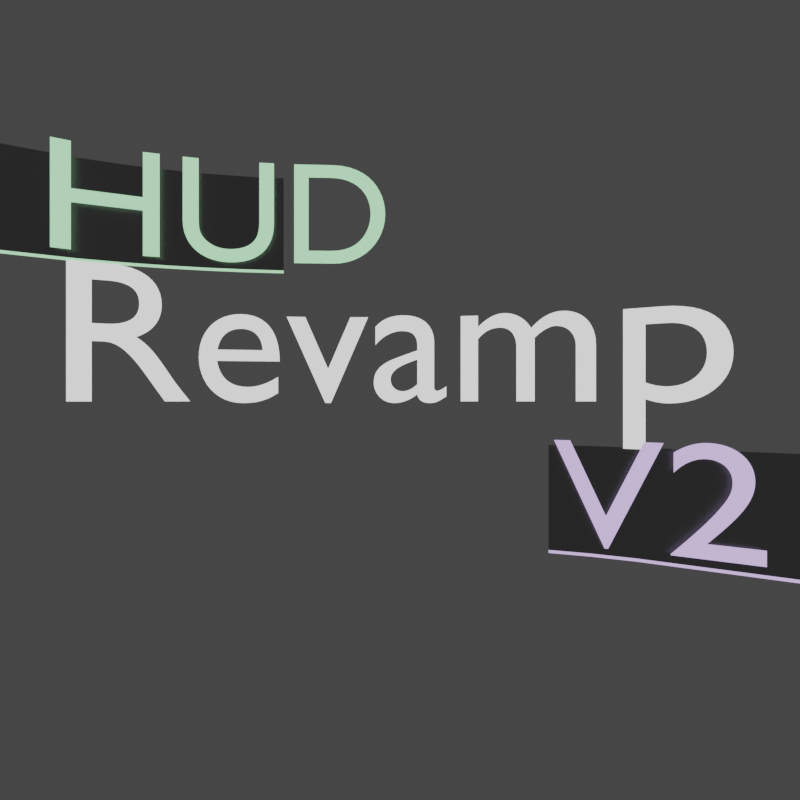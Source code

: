 # Source: Logo.blend  (saved by Blender 3.4.6; exported with 4.5.12 LTS)
import bpy
from mathutils import Matrix  # noqa: F401  (used for matrix-valued properties, if any)

bpy.ops.wm.read_factory_settings(use_empty=True)
scene = bpy.context.scene
scene.name = 'Scene'

# ---- collections
col_collection = bpy.data.collections.new('Collection'); scene.collection.children.link(col_collection)

# ---- materials (node trees are filled in below, after node groups)
mat_material_004 = bpy.data.materials.new('Material.004')
mat_material_004.use_transparent_shadow = False
mat_material_003 = bpy.data.materials.new('Material.003')
mat_material_003.use_transparent_shadow = False
mat_material_002 = bpy.data.materials.new('Material.002')
mat_material_002.use_transparent_shadow = False
mat_material_001 = bpy.data.materials.new('Material.001')
mat_material_001.surface_render_method = 'BLENDED'
mat_material_001.blend_method = 'BLEND'
mat_material_001.use_transparent_shadow = False

# ---- material node trees
mat_material_004.use_nodes = True; mat_material_004.node_tree.nodes.clear()
_N = mat_material_004.node_tree.nodes; _L = mat_material_004.node_tree.links
n0 = _N.new('ShaderNodeBsdfPrincipled'); n0.name = 'Principled BSDF'; n0.location = (10, 300)
n0.distribution = 'GGX'
n0.subsurface_method = 'RANDOM_WALK_SKIN'
n0.inputs[3].default_value = 1.45
n0.inputs[28].default_value = 1.0
n1 = _N.new('ShaderNodeOutputMaterial'); n1.name = 'Material Output'; n1.location = (300, 300)
_L.new(n0.outputs[0], n1.inputs[0])
n1.is_active_output = True
mat_material_003.use_nodes = True; mat_material_003.node_tree.nodes.clear()
_N = mat_material_003.node_tree.nodes; _L = mat_material_003.node_tree.links
n0 = _N.new('ShaderNodeBsdfPrincipled'); n0.name = 'Principled BSDF'; n0.location = (10, 300)
n0.distribution = 'GGX'
n0.subsurface_method = 'RANDOM_WALK_SKIN'
n0.inputs[0].default_value = (0.7011, 0.5271, 1.0, 1.0)
n0.inputs[3].default_value = 1.45
n0.inputs[27].default_value = (0.7011, 0.5271, 1.0, 1.0)
n0.inputs[28].default_value = 1.0
n1 = _N.new('ShaderNodeOutputMaterial'); n1.name = 'Material Output'; n1.location = (300, 300)
_L.new(n0.outputs[0], n1.inputs[0])
n1.is_active_output = True
mat_material_002.use_nodes = True; mat_material_002.node_tree.nodes.clear()
_N = mat_material_002.node_tree.nodes; _L = mat_material_002.node_tree.links
n0 = _N.new('ShaderNodeBsdfPrincipled'); n0.name = 'Principled BSDF'; n0.location = (10, 300)
n0.distribution = 'GGX'
n0.subsurface_method = 'RANDOM_WALK_SKIN'
n0.inputs[0].default_value = (0.4793, 0.956, 0.5457, 1.0)
n0.inputs[3].default_value = 1.45
n0.inputs[27].default_value = (0.4793, 0.956, 0.5457, 1.0)
n0.inputs[28].default_value = 1.0
n1 = _N.new('ShaderNodeOutputMaterial'); n1.name = 'Material Output'; n1.location = (300, 300)
_L.new(n0.outputs[0], n1.inputs[0])
n1.is_active_output = True
mat_material_001.use_nodes = True; mat_material_001.node_tree.nodes.clear()
_N = mat_material_001.node_tree.nodes; _L = mat_material_001.node_tree.links
n0 = _N.new('ShaderNodeBsdfPrincipled'); n0.name = 'Principled BSDF'; n0.location = (10, 300)
n0.distribution = 'GGX'
n0.subsurface_method = 'RANDOM_WALK_SKIN'
n0.inputs[0].default_value = (0.01274, 0.01274, 0.01274, 1.0)
n0.inputs[3].default_value = 1.45
n0.inputs[4].default_value = 0.68
n0.inputs[27].default_value = (0.0, 0.0, 0.0, 1.0)
n0.inputs[28].default_value = 1.0
n1 = _N.new('ShaderNodeOutputMaterial'); n1.name = 'Material Output'; n1.location = (300, 300)
_L.new(n0.outputs[0], n1.inputs[0])
n1.is_active_output = True

# ---- world
world_world = bpy.data.worlds.new('World'); scene.world = world_world
world_world.use_nodes = True; world_world.node_tree.nodes.clear()
_N = world_world.node_tree.nodes; _L = world_world.node_tree.links
n0 = _N.new('ShaderNodeOutputWorld'); n0.name = 'World Output'; n0.location = (300, 300)
n1 = _N.new('ShaderNodeBackground'); n1.name = 'Background'; n1.location = (10, 300)
n1.inputs[0].default_value = (0.05088, 0.05088, 0.05088, 1.0)
_L.new(n1.outputs[0], n0.inputs[0])
n0.is_active_output = True
world_world.color = (0.05088, 0.05088, 0.05088)
world_world.use_sun_shadow = False
world_world.sun_shadow_jitter_overblur = 0.0

# ---- cameras
cam_camera_001 = bpy.data.cameras.new('Camera.001')
cam_camera_001.lens = 7.456
cam_camera_001.lens_unit = 'FOV'

# ---- meshes
me_plane = bpy.data.meshes.new('Plane')
me_plane.from_pydata([(0.5, -0.9, -0.01), (-1.0, -0.26, -0.01), (0.5, -0.26, -0.01), (-1.0, -0.375, -0.01), (-1.0, -0.55, -0.01), (-0.5, -0.9, -0.01), (0.0, -0.9, -0.01), (0.4, -0.9, -0.01), (0.5, -0.725, -0.01), (0.5, -0.55, -0.01), (0.5, -0.375, -0.01), (0.4, -0.26, -0.01), (0.0, -0.26, -0.01), (-0.5, -0.26, -0.01), (-0.5, -0.725, -0.01), (-0.5, -0.55, -0.01), (-0.5, -0.375, -0.01), (0.0, -0.725, -0.01), (0.0, -0.55, -0.01), (0.0, -0.375, -0.01), (0.4, -0.725, -0.01), (0.4, -0.55, -0.01), (0.4, -0.375, -0.01), (-1.0, -0.9, -0.01), (-2.0, -0.9, -0.01), (-1.5, -0.9, -0.01), (-1.0, -0.725, -0.01), (-1.5, -0.26, -0.01), (-2.0, -0.26, -0.01), (-2.0, -0.725, -0.01), (-2.0, -0.55, -0.01), (-2.0, -0.375, -0.01), (-1.5, -0.725, -0.01), (-1.5, -0.55, -0.01), (-1.5, -0.375, -0.01), (0.5, -0.92, -0.01), (-0.5, -0.92, -0.01), (0.0, -0.92, -0.01), (0.4, -0.92, -0.01), (-1.0, -0.92, -0.01), (-2.0, -0.92, -0.01), (-1.5, -0.92, -0.01), (-1.75, -0.9, -0.01), (-1.75, -0.26, -0.01), (-1.75, -0.725, -0.01), (-1.75, -0.55, -0.01), (-1.75, -0.375, -0.01), (-1.75, -0.92, -0.01), (-1.25, -0.9, -0.01), (-1.25, -0.725, -0.01), (-1.25, -0.26, -0.01), (-1.25, -0.55, -0.01), (-1.25, -0.375, -0.01), (-1.25, -0.92, -0.01), (-0.75, -0.26, -0.01), (-0.75, -0.55, -0.01), (-0.75, -0.375, -0.01), (-0.75, -0.9, -0.01), (-0.75, -0.725, -0.01), (-0.75, -0.92, -0.01), (-0.25, -0.9, -0.01), (-0.25, -0.26, -0.01), (-0.25, -0.725, -0.01), (-0.25, -0.55, -0.01), (-0.25, -0.375, -0.01), (-0.25, -0.92, -0.01), (0.2, -0.9, -0.01), (0.2, -0.26, -0.01), (0.2, -0.725, -0.01), (0.2, -0.55, -0.01), (0.2, -0.375, -0.01), (0.2, -0.92, -0.01)], [], [(22, 10, 2, 11), (56, 16, 13, 54), (64, 19, 12, 61), (70, 22, 11, 67), (57, 5, 14, 58), (58, 14, 15, 55), (55, 15, 16, 56), (60, 6, 17, 62), (62, 17, 18, 63), (63, 18, 19, 64), (66, 7, 20, 68), (68, 20, 21, 69), (69, 21, 22, 70), (7, 0, 8, 20), (20, 8, 9, 21), (21, 9, 10, 22), (52, 3, 1, 50), (46, 34, 27, 43), (42, 25, 32, 44), (44, 32, 33, 45), (45, 33, 34, 46), (48, 23, 26, 49), (49, 26, 4, 51), (51, 4, 3, 52), (42, 24, 40, 47), (0, 7, 38, 35), (57, 23, 39, 59), (60, 5, 36, 65), (48, 25, 41, 53), (66, 6, 37, 71), (25, 42, 47, 41), (30, 45, 46, 31), (29, 44, 45, 30), (24, 42, 44, 29), (31, 46, 43, 28), (23, 48, 53, 39), (33, 51, 52, 34), (32, 49, 51, 33), (25, 48, 49, 32), (34, 52, 50, 27), (5, 57, 59, 36), (4, 55, 56, 3), (26, 58, 55, 4), (23, 57, 58, 26), (3, 56, 54, 1), (6, 60, 65, 37), (15, 63, 64, 16), (14, 62, 63, 15), (5, 60, 62, 14), (16, 64, 61, 13), (7, 66, 71, 38), (18, 69, 70, 19), (17, 68, 69, 18), (6, 66, 68, 17), (19, 70, 67, 12)])
me_plane.polygons.foreach_set('material_index', [0, 0, 0, 0, 0, 0, 0, 0, 0, 0, 0, 0, 0, 0, 0, 0, 0, 0, 0, 0, 0, 0, 0, 0, 1, 1, 1, 1, 1, 1, 1, 0, 0, 0, 0, 1, 0, 0, 0, 0, 1, 0, 0, 0, 0, 1, 0, 0, 0, 0, 1, 0, 0, 0, 0])
_uv = me_plane.uv_layers.new(name='UVMap')
_uv.uv.foreach_set('vector', [0.75, 0.75, 1.0, 0.75, 1.0, 1.0, 0.75, 1.0, 0.125, 0.75, 0.25, 0.75, 0.25, 1.0, 0.125, 1.0, 0.375, 0.75, 0.5, 0.75, 0.5, 1.0, 0.375, 1.0, 0.625, 0.75, 0.75, 0.75, 0.75, 1.0, 0.625, 1.0, 0.125, 0.0, 0.25, 0.0, 0.25, 0.25, 0.125, 0.25, 0.125, 0.25, 0.25, 0.25, 0.25, 0.5, 0.125, 0.5, 0.125, 0.5, 0.25, 0.5, 0.25, 0.75, 0.125, 0.75, 0.375, 0.0, 0.5, 0.0, 0.5, 0.25, 0.375, 0.25, 0.375, 0.25, 0.5, 0.25, 0.5, 0.5, 0.375, 0.5, 0.375, 0.5, 0.5, 0.5, 0.5, 0.75, 0.375, 0.75, 0.625, 0.0, 0.75, 0.0, 0.75, 0.25, 0.625, 0.25, 0.625, 0.25, 0.75, 0.25, 0.75, 0.5, 0.625, 0.5, 0.625, 0.5, 0.75, 0.5, 0.75, 0.75, 0.625, 0.75, 0.75, 0.0, 1.0, 0.0, 1.0, 0.25, 0.75, 0.25, 0.75, 0.25, 1.0, 0.25, 1.0, 0.5, 0.75, 0.5, 0.75, 0.5, 1.0, 0.5, 1.0, 0.75, 0.75, 0.75, 0.875, 0.75, 1.0, 0.75, 1.0, 1.0, 0.875, 1.0, 0.625, 0.75, 0.75, 0.75, 0.75, 1.0, 0.625, 1.0, 0.625, 0.0, 0.75, 0.0, 0.75, 0.25, 0.625, 0.25, 0.625, 0.25, 0.75, 0.25, 0.75, 0.5, 0.625, 0.5, 0.625, 0.5, 0.75, 0.5, 0.75, 0.75, 0.625, 0.75, 0.875, 0.0, 1.0, 0.0, 1.0, 0.25, 0.875, 0.25, 0.875, 0.25, 1.0, 0.25, 1.0, 0.5, 0.875, 0.5, 0.875, 0.5, 1.0, 0.5, 1.0, 0.75, 0.875, 0.75, 0.625, 0.0, 0.5, 0.0, 0.5, 0.0, 0.625, 0.0, 1.0, 0.0, 0.75, 0.0, 0.75, 0.0, 1.0, 0.0, 0.125, 0.0, 0.0, 0.0, 0.0, 0.0, 0.125, 0.0, 0.375, 0.0, 0.25, 0.0, 0.25, 0.0, 0.375, 0.0, 0.875, 0.0, 0.75, 0.0, 0.75, 0.0, 0.875, 0.0, 0.625, 0.0, 0.5, 0.0, 0.5, 0.0, 0.625, 0.0, 0.75, 0.0, 0.625, 0.0, 0.625, 0.0, 0.75, 0.0, 0.5, 0.5, 0.625, 0.5, 0.625, 0.75, 0.5, 0.75, 0.5, 0.25, 0.625, 0.25, 0.625, 0.5, 0.5, 0.5, 0.5, 0.0, 0.625, 0.0, 0.625, 0.25, 0.5, 0.25, 0.5, 0.75, 0.625, 0.75, 0.625, 1.0, 0.5, 1.0, 1.0, 0.0, 0.875, 0.0, 0.875, 0.0, 1.0, 0.0, 0.75, 0.5, 0.875, 0.5, 0.875, 0.75, 0.75, 0.75, 0.75, 0.25, 0.875, 0.25, 0.875, 0.5, 0.75, 0.5, 0.75, 0.0, 0.875, 0.0, 0.875, 0.25, 0.75, 0.25, 0.75, 0.75, 0.875, 0.75, 0.875, 1.0, 0.75, 1.0, 0.25, 0.0, 0.125, 0.0, 0.125, 0.0, 0.25, 0.0, 0.0, 0.5, 0.125, 0.5, 0.125, 0.75, 0.0, 0.75, 0.0, 0.25, 0.125, 0.25, 0.125, 0.5, 0.0, 0.5, 0.0, 0.0, 0.125, 0.0, 0.125, 0.25, 0.0, 0.25, 0.0, 0.75, 0.125, 0.75, 0.125, 1.0, 0.0, 1.0, 0.5, 0.0, 0.375, 0.0, 0.375, 0.0, 0.5, 0.0, 0.25, 0.5, 0.375, 0.5, 0.375, 0.75, 0.25, 0.75, 0.25, 0.25, 0.375, 0.25, 0.375, 0.5, 0.25, 0.5, 0.25, 0.0, 0.375, 0.0, 0.375, 0.25, 0.25, 0.25, 0.25, 0.75, 0.375, 0.75, 0.375, 1.0, 0.25, 1.0, 0.75, 0.0, 0.625, 0.0, 0.625, 0.0, 0.75, 0.0, 0.5, 0.5, 0.625, 0.5, 0.625, 0.75, 0.5, 0.75, 0.5, 0.25, 0.625, 0.25, 0.625, 0.5, 0.5, 0.5, 0.5, 0.0, 0.625, 0.0, 0.625, 0.25, 0.5, 0.25, 0.5, 0.75, 0.625, 0.75, 0.625, 1.0, 0.5, 1.0])
me_plane.materials.append(mat_material_001)
me_plane.materials.append(mat_material_002)
me_plane.update()
me_plane_001 = bpy.data.meshes.new('Plane.001')
me_plane_001.from_pydata([(5.5, -0.9, -0.01), (4.0, -0.2, -0.01), (5.5, -0.2, -0.01), (4.0, -0.375, -0.01), (4.0, -0.55, -0.01), (4.5, -0.9, -0.01), (5.0, -0.9, -0.01), (5.4, -0.9, -0.01), (5.5, -0.725, -0.01), (5.5, -0.55, -0.01), (5.5, -0.375, -0.01), (5.4, -0.2, -0.01), (5.0, -0.2, -0.01), (4.5, -0.2, -0.01), (4.5, -0.725, -0.01), (4.5, -0.55, -0.01), (4.5, -0.375, -0.01), (5.0, -0.725, -0.01), (5.0, -0.55, -0.01), (5.0, -0.375, -0.01), (5.4, -0.725, -0.01), (5.4, -0.55, -0.01), (5.4, -0.375, -0.01), (4.0, -0.9, -0.01), (3.0, -0.9, -0.01), (3.5, -0.9, -0.01), (4.0, -0.725, -0.01), (3.5, -0.2, -0.01), (3.0, -0.2, -0.01), (3.0, -0.725, -0.01), (3.0, -0.55, -0.01), (3.0, -0.375, -0.01), (3.5, -0.725, -0.01), (3.5, -0.55, -0.01), (3.5, -0.375, -0.01), (5.5, -0.92, -0.01), (4.5, -0.92, -0.01), (5.0, -0.92, -0.01), (5.4, -0.92, -0.01), (4.0, -0.92, -0.01), (3.0, -0.92, -0.01), (3.5, -0.92, -0.01), (3.25, -0.9, -0.01), (3.25, -0.2, -0.01), (3.25, -0.725, -0.01), (3.25, -0.55, -0.01), (3.25, -0.375, -0.01), (3.25, -0.92, -0.01), (3.75, -0.9, -0.01), (3.75, -0.725, -0.01), (3.75, -0.2, -0.01), (3.75, -0.55, -0.01), (3.75, -0.375, -0.01), (3.75, -0.92, -0.01), (4.25, -0.2, -0.01), (4.25, -0.55, -0.01), (4.25, -0.375, -0.01), (4.25, -0.9, -0.01), (4.25, -0.725, -0.01), (4.25, -0.92, -0.01), (4.75, -0.9, -0.01), (4.75, -0.2, -0.01), (4.75, -0.725, -0.01), (4.75, -0.55, -0.01), (4.75, -0.375, -0.01), (4.75, -0.92, -0.01), (5.2, -0.9, -0.01), (5.2, -0.2, -0.01), (5.2, -0.725, -0.01), (5.2, -0.55, -0.01), (5.2, -0.375, -0.01), (5.2, -0.92, -0.01)], [], [(22, 10, 2, 11), (56, 16, 13, 54), (64, 19, 12, 61), (70, 22, 11, 67), (57, 5, 14, 58), (58, 14, 15, 55), (55, 15, 16, 56), (60, 6, 17, 62), (62, 17, 18, 63), (63, 18, 19, 64), (66, 7, 20, 68), (68, 20, 21, 69), (69, 21, 22, 70), (7, 0, 8, 20), (20, 8, 9, 21), (21, 9, 10, 22), (52, 3, 1, 50), (46, 34, 27, 43), (42, 25, 32, 44), (44, 32, 33, 45), (45, 33, 34, 46), (48, 23, 26, 49), (49, 26, 4, 51), (51, 4, 3, 52), (42, 24, 40, 47), (0, 7, 38, 35), (57, 23, 39, 59), (60, 5, 36, 65), (48, 25, 41, 53), (66, 6, 37, 71), (25, 42, 47, 41), (30, 45, 46, 31), (29, 44, 45, 30), (24, 42, 44, 29), (31, 46, 43, 28), (23, 48, 53, 39), (33, 51, 52, 34), (32, 49, 51, 33), (25, 48, 49, 32), (34, 52, 50, 27), (5, 57, 59, 36), (4, 55, 56, 3), (26, 58, 55, 4), (23, 57, 58, 26), (3, 56, 54, 1), (6, 60, 65, 37), (15, 63, 64, 16), (14, 62, 63, 15), (5, 60, 62, 14), (16, 64, 61, 13), (7, 66, 71, 38), (18, 69, 70, 19), (17, 68, 69, 18), (6, 66, 68, 17), (19, 70, 67, 12)])
me_plane_001.polygons.foreach_set('material_index', [0, 0, 0, 0, 0, 0, 0, 0, 0, 0, 0, 0, 0, 0, 0, 0, 0, 0, 0, 0, 0, 0, 0, 0, 1, 1, 1, 1, 1, 1, 1, 0, 0, 0, 0, 1, 0, 0, 0, 0, 1, 0, 0, 0, 0, 1, 0, 0, 0, 0, 1, 0, 0, 0, 0])
_uv = me_plane_001.uv_layers.new(name='UVMap')
_uv.uv.foreach_set('vector', [0.75, 0.75, 1.0, 0.75, 1.0, 1.0, 0.75, 1.0, 0.125, 0.75, 0.25, 0.75, 0.25, 1.0, 0.125, 1.0, 0.375, 0.75, 0.5, 0.75, 0.5, 1.0, 0.375, 1.0, 0.625, 0.75, 0.75, 0.75, 0.75, 1.0, 0.625, 1.0, 0.125, 0.0, 0.25, 0.0, 0.25, 0.25, 0.125, 0.25, 0.125, 0.25, 0.25, 0.25, 0.25, 0.5, 0.125, 0.5, 0.125, 0.5, 0.25, 0.5, 0.25, 0.75, 0.125, 0.75, 0.375, 0.0, 0.5, 0.0, 0.5, 0.25, 0.375, 0.25, 0.375, 0.25, 0.5, 0.25, 0.5, 0.5, 0.375, 0.5, 0.375, 0.5, 0.5, 0.5, 0.5, 0.75, 0.375, 0.75, 0.625, 0.0, 0.75, 0.0, 0.75, 0.25, 0.625, 0.25, 0.625, 0.25, 0.75, 0.25, 0.75, 0.5, 0.625, 0.5, 0.625, 0.5, 0.75, 0.5, 0.75, 0.75, 0.625, 0.75, 0.75, 0.0, 1.0, 0.0, 1.0, 0.25, 0.75, 0.25, 0.75, 0.25, 1.0, 0.25, 1.0, 0.5, 0.75, 0.5, 0.75, 0.5, 1.0, 0.5, 1.0, 0.75, 0.75, 0.75, 0.875, 0.75, 1.0, 0.75, 1.0, 1.0, 0.875, 1.0, 0.625, 0.75, 0.75, 0.75, 0.75, 1.0, 0.625, 1.0, 0.625, 0.0, 0.75, 0.0, 0.75, 0.25, 0.625, 0.25, 0.625, 0.25, 0.75, 0.25, 0.75, 0.5, 0.625, 0.5, 0.625, 0.5, 0.75, 0.5, 0.75, 0.75, 0.625, 0.75, 0.875, 0.0, 1.0, 0.0, 1.0, 0.25, 0.875, 0.25, 0.875, 0.25, 1.0, 0.25, 1.0, 0.5, 0.875, 0.5, 0.875, 0.5, 1.0, 0.5, 1.0, 0.75, 0.875, 0.75, 0.625, 0.0, 0.5, 0.0, 0.5, 0.0, 0.625, 0.0, 1.0, 0.0, 0.75, 0.0, 0.75, 0.0, 1.0, 0.0, 0.125, 0.0, 0.0, 0.0, 0.0, 0.0, 0.125, 0.0, 0.375, 0.0, 0.25, 0.0, 0.25, 0.0, 0.375, 0.0, 0.875, 0.0, 0.75, 0.0, 0.75, 0.0, 0.875, 0.0, 0.625, 0.0, 0.5, 0.0, 0.5, 0.0, 0.625, 0.0, 0.75, 0.0, 0.625, 0.0, 0.625, 0.0, 0.75, 0.0, 0.5, 0.5, 0.625, 0.5, 0.625, 0.75, 0.5, 0.75, 0.5, 0.25, 0.625, 0.25, 0.625, 0.5, 0.5, 0.5, 0.5, 0.0, 0.625, 0.0, 0.625, 0.25, 0.5, 0.25, 0.5, 0.75, 0.625, 0.75, 0.625, 1.0, 0.5, 1.0, 1.0, 0.0, 0.875, 0.0, 0.875, 0.0, 1.0, 0.0, 0.75, 0.5, 0.875, 0.5, 0.875, 0.75, 0.75, 0.75, 0.75, 0.25, 0.875, 0.25, 0.875, 0.5, 0.75, 0.5, 0.75, 0.0, 0.875, 0.0, 0.875, 0.25, 0.75, 0.25, 0.75, 0.75, 0.875, 0.75, 0.875, 1.0, 0.75, 1.0, 0.25, 0.0, 0.125, 0.0, 0.125, 0.0, 0.25, 0.0, 0.0, 0.5, 0.125, 0.5, 0.125, 0.75, 0.0, 0.75, 0.0, 0.25, 0.125, 0.25, 0.125, 0.5, 0.0, 0.5, 0.0, 0.0, 0.125, 0.0, 0.125, 0.25, 0.0, 0.25, 0.0, 0.75, 0.125, 0.75, 0.125, 1.0, 0.0, 1.0, 0.5, 0.0, 0.375, 0.0, 0.375, 0.0, 0.5, 0.0, 0.25, 0.5, 0.375, 0.5, 0.375, 0.75, 0.25, 0.75, 0.25, 0.25, 0.375, 0.25, 0.375, 0.5, 0.25, 0.5, 0.25, 0.0, 0.375, 0.0, 0.375, 0.25, 0.25, 0.25, 0.25, 0.75, 0.375, 0.75, 0.375, 1.0, 0.25, 1.0, 0.75, 0.0, 0.625, 0.0, 0.625, 0.0, 0.75, 0.0, 0.5, 0.5, 0.625, 0.5, 0.625, 0.75, 0.5, 0.75, 0.5, 0.25, 0.625, 0.25, 0.625, 0.5, 0.5, 0.5, 0.5, 0.0, 0.625, 0.0, 0.625, 0.25, 0.5, 0.25, 0.5, 0.75, 0.625, 0.75, 0.625, 1.0, 0.5, 1.0])
me_plane_001.materials.append(mat_material_001)
me_plane_001.materials.append(mat_material_003)
me_plane_001.update()

# ---- curves / text
txt_text = bpy.data.curves.new('Text', 'FONT')
txt_text.dimensions = '2D'
txt_text.body = 'Revamp'
txt_text.materials.append(mat_material_004)
txt_text_001 = bpy.data.curves.new('Text.001', 'FONT')
txt_text_001.dimensions = '2D'
txt_text_001.body = 'V2'
txt_text_001.materials.append(mat_material_003)
txt_text_002 = bpy.data.curves.new('Text.002', 'FONT')
txt_text_002.dimensions = '2D'
txt_text_002.body = 'HUD'
txt_text_002.materials.append(mat_material_002)
cu_beziercurve = bpy.data.curves.new('BezierCurve', 'CURVE')
cu_beziercurve.dimensions = '3D'
_sp = cu_beziercurve.splines.new('BEZIER'); _sp.bezier_points.add(1)
_sp.bezier_points.foreach_set('co', [-2.0, -2.22e-16, 2.22e-16, 2.0, 2.22e-16, -2.22e-16])
_sp.bezier_points.foreach_set('handle_left', [-2.988, -0.1975, 3.453e-08, 1.0, 0.2, -3.497e-08])
_sp.bezier_points.foreach_set('handle_right', [-1.0, 0.2, -3.497e-08, 2.981, -0.1961, 3.429e-08])
for _p, _l, _r in zip(_sp.bezier_points, ['ALIGNED', 'ALIGNED'], ['ALIGNED', 'ALIGNED']): _p.handle_left_type = _l; _p.handle_right_type = _r
_sp.order_u = 0
_sp.order_v = 0
cu_beziercurve.use_path = True
cu_beziercurve.fill_mode = 'FULL'

# ---- objects
ob_text = bpy.data.objects.new('Text', txt_text)
ob_text_001 = bpy.data.objects.new('Text.001', txt_text_001)
ob_text_002 = bpy.data.objects.new('Text.002', txt_text_002)
ob_camera = bpy.data.objects.new('Camera', cam_camera_001)
ob_beziercurve = bpy.data.objects.new('BezierCurve', cu_beziercurve)
ob_plane = bpy.data.objects.new('Plane', me_plane)
ob_plane_001 = bpy.data.objects.new('Plane.001', me_plane_001)

# ---- transforms, parenting, visibility, modifiers, constraints
ob_text.location = (0.1151, -0.009237, 0.0)
ob_text.scale = (1.3, 1.3, 1.3)
_m = ob_text.modifiers.new('Curve', 'CURVE')
_m.object = ob_beziercurve
ob_text_001.location = (3.326, -0.9452, 0.0)
_m = ob_text_001.modifiers.new('Curve', 'CURVE')
_m.object = ob_beziercurve
ob_text_002.location = (0.06465, 0.9451, 0.0)
_m = ob_text_002.modifiers.new('Curve', 'CURVE')
_m.object = ob_beziercurve
ob_camera.location = (0.3, 0.0, 1.0)
ob_beziercurve.location = (0.0, 0.0, 0.0)
ob_beziercurve.rotation_euler = (-1.571, -2.22e-16, 2.22e-16)
ob_plane.location = (1.0, 1.8, 0.0)
_m = ob_plane.modifiers.new('Curve', 'CURVE')
_m.object = ob_beziercurve
ob_plane_001.location = (0.3, -0.1, 0.0)
_m = ob_plane_001.modifiers.new('Curve', 'CURVE')
_m.object = ob_beziercurve

# ---- collection membership
col_collection.objects.link(ob_text)
col_collection.objects.link(ob_text_001)
col_collection.objects.link(ob_text_002)
col_collection.objects.link(ob_camera)
col_collection.objects.link(ob_beziercurve)
col_collection.objects.link(ob_plane)
col_collection.objects.link(ob_plane_001)

# ---- scene / render settings (as saved in the file)
scene.camera = ob_camera
scene.frame_start = 1; scene.frame_end = 250; scene.frame_set(1)
scene.render.engine = 'BLENDER_EEVEE_NEXT'
scene.render.resolution_y = 1920
scene.render.film_transparent = True
scene.cycles.sampling_pattern = 'TABULATED_SOBOL'
scene.cycles.use_light_tree = False
scene.view_settings.view_transform = 'Filmic'
bpy.context.view_layer.update()
